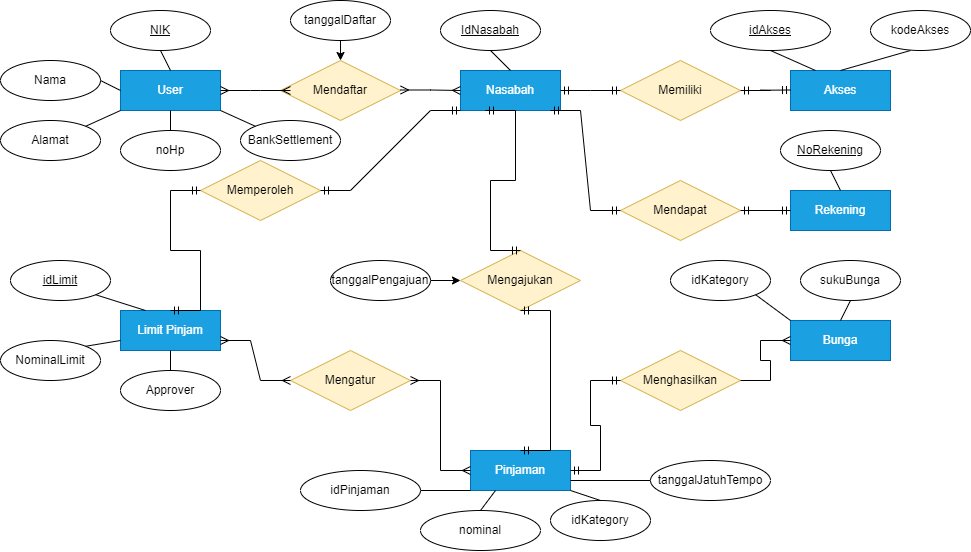

The diagram above was exported from draw.io. Its source (the exported page's mxGraphModel, read from the mxfile embedded in the PNG):
<mxGraphModel dx="2071" dy="575" grid="1" gridSize="10" guides="1" tooltips="1" connect="1" arrows="1" fold="1" page="1" pageScale="1" pageWidth="850" pageHeight="1100" math="0" shadow="0">
  <root>
    <mxCell id="0" />
    <mxCell id="1" parent="0" />
    <mxCell id="kB1jDSPugqyrb8iLLg1n-1" value="Nasabah" style="whiteSpace=wrap;html=1;align=center;fontColor=#ffffff;fillColor=#1ba1e2;strokeColor=#006EAF;" parent="1" vertex="1">
      <mxGeometry x="-370" y="80" width="100" height="40" as="geometry" />
    </mxCell>
    <mxCell id="kB1jDSPugqyrb8iLLg1n-2" value="User" style="whiteSpace=wrap;html=1;align=center;fontColor=#ffffff;fillColor=#1ba1e2;strokeColor=#006EAF;" parent="1" vertex="1">
      <mxGeometry x="-710" y="80" width="100" height="40" as="geometry" />
    </mxCell>
    <mxCell id="kB1jDSPugqyrb8iLLg1n-3" value="Mendaftar" style="shape=rhombus;perimeter=rhombusPerimeter;whiteSpace=wrap;html=1;align=center;fillColor=#fff2cc;strokeColor=#d6b656;" parent="1" vertex="1">
      <mxGeometry x="-550" y="70" width="120" height="60" as="geometry" />
    </mxCell>
    <mxCell id="kB1jDSPugqyrb8iLLg1n-4" value="Pinjaman" style="whiteSpace=wrap;html=1;align=center;fontColor=#ffffff;fillColor=#1ba1e2;strokeColor=#006EAF;" parent="1" vertex="1">
      <mxGeometry x="-360" y="460" width="100" height="40" as="geometry" />
    </mxCell>
    <mxCell id="kB1jDSPugqyrb8iLLg1n-5" value="Mengajukan" style="shape=rhombus;perimeter=rhombusPerimeter;whiteSpace=wrap;html=1;align=center;fillColor=#fff2cc;strokeColor=#d6b656;" parent="1" vertex="1">
      <mxGeometry x="-370" y="260" width="120" height="60" as="geometry" />
    </mxCell>
    <mxCell id="tFLjQT6EXcjxwKk1qq9w-1" value="Memiliki" style="shape=rhombus;perimeter=rhombusPerimeter;whiteSpace=wrap;html=1;align=center;fillColor=#fff2cc;strokeColor=#d6b656;" parent="1" vertex="1">
      <mxGeometry x="-210" y="70" width="120" height="60" as="geometry" />
    </mxCell>
    <mxCell id="tFLjQT6EXcjxwKk1qq9w-2" value="Akses" style="whiteSpace=wrap;html=1;align=center;fontColor=#ffffff;fillColor=#1ba1e2;strokeColor=#006EAF;" parent="1" vertex="1">
      <mxGeometry x="-40" y="80" width="100" height="40" as="geometry" />
    </mxCell>
    <mxCell id="Sg0PnSBEB5jgK8NMnt2h-1" value="Menghasilkan" style="shape=rhombus;perimeter=rhombusPerimeter;whiteSpace=wrap;html=1;align=center;fillColor=#fff2cc;strokeColor=#d6b656;" parent="1" vertex="1">
      <mxGeometry x="-210" y="360" width="120" height="60" as="geometry" />
    </mxCell>
    <mxCell id="Sg0PnSBEB5jgK8NMnt2h-2" value="Bunga" style="whiteSpace=wrap;html=1;align=center;fontColor=#ffffff;fillColor=#1ba1e2;strokeColor=#006EAF;" parent="1" vertex="1">
      <mxGeometry x="-40" y="330" width="100" height="40" as="geometry" />
    </mxCell>
    <mxCell id="Sg0PnSBEB5jgK8NMnt2h-6" value="" style="edgeStyle=entityRelationEdgeStyle;fontSize=12;html=1;endArrow=ERmany;startArrow=ERmany;rounded=0;fontColor=#000000;exitX=1;exitY=0.5;exitDx=0;exitDy=0;" parent="1" source="kB1jDSPugqyrb8iLLg1n-2" edge="1">
      <mxGeometry width="100" height="100" relative="1" as="geometry">
        <mxPoint x="-640" y="200" as="sourcePoint" />
        <mxPoint x="-540" y="100" as="targetPoint" />
      </mxGeometry>
    </mxCell>
    <mxCell id="Sg0PnSBEB5jgK8NMnt2h-7" value="" style="edgeStyle=entityRelationEdgeStyle;fontSize=12;html=1;endArrow=ERmany;startArrow=ERmany;rounded=0;fontColor=#000000;exitX=1;exitY=0.5;exitDx=0;exitDy=0;entryX=0;entryY=0.5;entryDx=0;entryDy=0;" parent="1" target="kB1jDSPugqyrb8iLLg1n-1" edge="1">
      <mxGeometry width="100" height="100" relative="1" as="geometry">
        <mxPoint x="-430" y="99.5" as="sourcePoint" />
        <mxPoint x="-360" y="99.5" as="targetPoint" />
      </mxGeometry>
    </mxCell>
    <mxCell id="Sg0PnSBEB5jgK8NMnt2h-8" value="" style="edgeStyle=entityRelationEdgeStyle;fontSize=12;html=1;endArrow=ERmandOne;startArrow=ERmandOne;rounded=0;fontColor=#000000;exitX=1;exitY=0.5;exitDx=0;exitDy=0;" parent="1" source="kB1jDSPugqyrb8iLLg1n-1" edge="1">
      <mxGeometry width="100" height="100" relative="1" as="geometry">
        <mxPoint x="-310" y="200" as="sourcePoint" />
        <mxPoint x="-210" y="100" as="targetPoint" />
      </mxGeometry>
    </mxCell>
    <mxCell id="Sg0PnSBEB5jgK8NMnt2h-10" value="" style="edgeStyle=entityRelationEdgeStyle;fontSize=12;html=1;endArrow=ERmandOne;startArrow=ERmandOne;rounded=0;fontColor=#000000;" parent="1" edge="1">
      <mxGeometry width="100" height="100" relative="1" as="geometry">
        <mxPoint x="-90" y="100" as="sourcePoint" />
        <mxPoint x="-40" y="99.5" as="targetPoint" />
      </mxGeometry>
    </mxCell>
    <mxCell id="Sg0PnSBEB5jgK8NMnt2h-22" value="Memperoleh" style="shape=rhombus;perimeter=rhombusPerimeter;whiteSpace=wrap;html=1;align=center;fillColor=#fff2cc;strokeColor=#d6b656;" parent="1" vertex="1">
      <mxGeometry x="-630" y="170" width="120" height="60" as="geometry" />
    </mxCell>
    <mxCell id="Sg0PnSBEB5jgK8NMnt2h-23" value="Limit Pinjam" style="whiteSpace=wrap;html=1;align=center;fontColor=#ffffff;fillColor=#1ba1e2;strokeColor=#006EAF;" parent="1" vertex="1">
      <mxGeometry x="-710" y="320" width="100" height="40" as="geometry" />
    </mxCell>
    <mxCell id="zzXVa7W6P40SmgIlG0he-1" value="Rekening" style="whiteSpace=wrap;html=1;align=center;fontColor=#ffffff;fillColor=#1ba1e2;strokeColor=#006EAF;" parent="1" vertex="1">
      <mxGeometry x="-40" y="200" width="100" height="40" as="geometry" />
    </mxCell>
    <mxCell id="zzXVa7W6P40SmgIlG0he-2" value="Mendapat" style="shape=rhombus;perimeter=rhombusPerimeter;whiteSpace=wrap;html=1;align=center;fillColor=#fff2cc;strokeColor=#d6b656;" parent="1" vertex="1">
      <mxGeometry x="-210" y="190" width="120" height="60" as="geometry" />
    </mxCell>
    <mxCell id="zzXVa7W6P40SmgIlG0he-3" value="" style="edgeStyle=entityRelationEdgeStyle;fontSize=12;html=1;endArrow=ERmandOne;startArrow=ERmandOne;rounded=0;fontColor=#000000;exitX=1;exitY=0.5;exitDx=0;exitDy=0;entryX=0;entryY=0.5;entryDx=0;entryDy=0;" parent="1" source="zzXVa7W6P40SmgIlG0he-2" target="zzXVa7W6P40SmgIlG0he-1" edge="1">
      <mxGeometry width="100" height="100" relative="1" as="geometry">
        <mxPoint x="-140" y="290" as="sourcePoint" />
        <mxPoint x="-40" y="190" as="targetPoint" />
      </mxGeometry>
    </mxCell>
    <mxCell id="zzXVa7W6P40SmgIlG0he-4" value="" style="edgeStyle=entityRelationEdgeStyle;fontSize=12;html=1;endArrow=ERmandOne;startArrow=ERmandOne;rounded=0;fontColor=#000000;exitX=1;exitY=0.5;exitDx=0;exitDy=0;" parent="1" target="zzXVa7W6P40SmgIlG0he-2" edge="1">
      <mxGeometry width="100" height="100" relative="1" as="geometry">
        <mxPoint x="-280" y="120" as="sourcePoint" />
        <mxPoint x="-230" y="120" as="targetPoint" />
      </mxGeometry>
    </mxCell>
    <mxCell id="zzXVa7W6P40SmgIlG0he-5" value="" style="edgeStyle=entityRelationEdgeStyle;fontSize=12;html=1;endArrow=ERmandOne;startArrow=ERmandOne;rounded=0;fontColor=#000000;exitX=0.25;exitY=1;exitDx=0;exitDy=0;entryX=0.5;entryY=0;entryDx=0;entryDy=0;" parent="1" source="kB1jDSPugqyrb8iLLg1n-1" target="kB1jDSPugqyrb8iLLg1n-5" edge="1">
      <mxGeometry width="100" height="100" relative="1" as="geometry">
        <mxPoint x="-380" y="160" as="sourcePoint" />
        <mxPoint x="-320" y="160" as="targetPoint" />
      </mxGeometry>
    </mxCell>
    <mxCell id="zzXVa7W6P40SmgIlG0he-6" value="" style="edgeStyle=entityRelationEdgeStyle;fontSize=12;html=1;endArrow=ERmandOne;startArrow=ERmandOne;rounded=0;fontColor=#000000;exitX=0.5;exitY=1;exitDx=0;exitDy=0;entryX=0.5;entryY=0;entryDx=0;entryDy=0;" parent="1" source="kB1jDSPugqyrb8iLLg1n-5" target="kB1jDSPugqyrb8iLLg1n-4" edge="1">
      <mxGeometry width="100" height="100" relative="1" as="geometry">
        <mxPoint x="-325" y="220" as="sourcePoint" />
        <mxPoint x="-300" y="260" as="targetPoint" />
      </mxGeometry>
    </mxCell>
    <mxCell id="zzXVa7W6P40SmgIlG0he-16" value="Mengatur" style="shape=rhombus;perimeter=rhombusPerimeter;whiteSpace=wrap;html=1;align=center;fillColor=#fff2cc;strokeColor=#d6b656;" parent="1" vertex="1">
      <mxGeometry x="-540" y="360" width="120" height="60" as="geometry" />
    </mxCell>
    <mxCell id="zzXVa7W6P40SmgIlG0he-19" value="" style="edgeStyle=entityRelationEdgeStyle;fontSize=12;html=1;endArrow=ERmandOne;startArrow=ERmandOne;rounded=0;fontColor=#000000;exitX=1;exitY=0.5;exitDx=0;exitDy=0;entryX=0;entryY=1;entryDx=0;entryDy=0;" parent="1" source="Sg0PnSBEB5jgK8NMnt2h-22" target="kB1jDSPugqyrb8iLLg1n-1" edge="1">
      <mxGeometry width="100" height="100" relative="1" as="geometry">
        <mxPoint x="-470" y="220" as="sourcePoint" />
        <mxPoint x="-370" y="120" as="targetPoint" />
      </mxGeometry>
    </mxCell>
    <mxCell id="zzXVa7W6P40SmgIlG0he-20" value="" style="edgeStyle=entityRelationEdgeStyle;fontSize=12;html=1;endArrow=ERmandOne;startArrow=ERmandOne;rounded=0;fontColor=#000000;exitX=0.5;exitY=0;exitDx=0;exitDy=0;" parent="1" source="Sg0PnSBEB5jgK8NMnt2h-23" target="Sg0PnSBEB5jgK8NMnt2h-22" edge="1">
      <mxGeometry width="100" height="100" relative="1" as="geometry">
        <mxPoint x="-710" y="310" as="sourcePoint" />
        <mxPoint x="-570" y="230" as="targetPoint" />
      </mxGeometry>
    </mxCell>
    <mxCell id="zzXVa7W6P40SmgIlG0he-21" value="" style="edgeStyle=entityRelationEdgeStyle;fontSize=12;html=1;endArrow=ERmany;startArrow=ERmany;rounded=0;fontColor=#000000;exitX=0;exitY=0.5;exitDx=0;exitDy=0;entryX=1;entryY=0.75;entryDx=0;entryDy=0;" parent="1" source="zzXVa7W6P40SmgIlG0he-16" target="Sg0PnSBEB5jgK8NMnt2h-23" edge="1">
      <mxGeometry width="100" height="100" relative="1" as="geometry">
        <mxPoint x="-380" y="340" as="sourcePoint" />
        <mxPoint x="-550" y="370" as="targetPoint" />
      </mxGeometry>
    </mxCell>
    <mxCell id="zzXVa7W6P40SmgIlG0he-22" value="" style="edgeStyle=entityRelationEdgeStyle;fontSize=12;html=1;endArrow=ERmany;startArrow=ERmany;rounded=0;fontColor=#000000;exitX=0;exitY=0.5;exitDx=0;exitDy=0;entryX=1;entryY=0.5;entryDx=0;entryDy=0;" parent="1" source="kB1jDSPugqyrb8iLLg1n-4" target="zzXVa7W6P40SmgIlG0he-16" edge="1">
      <mxGeometry width="100" height="100" relative="1" as="geometry">
        <mxPoint x="-380" y="480" as="sourcePoint" />
        <mxPoint x="-450" y="420" as="targetPoint" />
      </mxGeometry>
    </mxCell>
    <mxCell id="zzXVa7W6P40SmgIlG0he-24" value="" style="edgeStyle=entityRelationEdgeStyle;fontSize=12;html=1;endArrow=ERmandOne;startArrow=ERmandOne;rounded=0;fontColor=#000000;exitX=1;exitY=0.5;exitDx=0;exitDy=0;entryX=0;entryY=0.5;entryDx=0;entryDy=0;" parent="1" source="kB1jDSPugqyrb8iLLg1n-4" target="Sg0PnSBEB5jgK8NMnt2h-1" edge="1">
      <mxGeometry width="100" height="100" relative="1" as="geometry">
        <mxPoint x="-260" y="480" as="sourcePoint" />
        <mxPoint x="-210" y="410" as="targetPoint" />
      </mxGeometry>
    </mxCell>
    <mxCell id="zzXVa7W6P40SmgIlG0he-25" value="" style="edgeStyle=entityRelationEdgeStyle;fontSize=12;html=1;endArrow=ERmany;rounded=0;fontColor=#000000;entryX=0;entryY=0.5;entryDx=0;entryDy=0;" parent="1" source="Sg0PnSBEB5jgK8NMnt2h-1" target="Sg0PnSBEB5jgK8NMnt2h-2" edge="1">
      <mxGeometry width="100" height="100" relative="1" as="geometry">
        <mxPoint x="-140" y="450" as="sourcePoint" />
        <mxPoint x="-40" y="350" as="targetPoint" />
      </mxGeometry>
    </mxCell>
    <mxCell id="zzXVa7W6P40SmgIlG0he-26" value="NIK" style="ellipse;whiteSpace=wrap;html=1;align=center;fontStyle=4;fontColor=#000000;" parent="1" vertex="1">
      <mxGeometry x="-720" y="20" width="100" height="40" as="geometry" />
    </mxCell>
    <mxCell id="zzXVa7W6P40SmgIlG0he-28" value="IdNasabah" style="ellipse;whiteSpace=wrap;html=1;align=center;fontStyle=4;fontColor=#000000;" parent="1" vertex="1">
      <mxGeometry x="-390" y="20" width="100" height="40" as="geometry" />
    </mxCell>
    <mxCell id="zzXVa7W6P40SmgIlG0he-29" value="NoRekening" style="ellipse;whiteSpace=wrap;html=1;align=center;fontStyle=4;fontColor=#000000;" parent="1" vertex="1">
      <mxGeometry x="-50" y="140" width="100" height="40" as="geometry" />
    </mxCell>
    <mxCell id="ovHS-3cp2l4n5WReMt0l-1" style="edgeStyle=orthogonalEdgeStyle;rounded=0;orthogonalLoop=1;jettySize=auto;html=1;exitX=0.5;exitY=1;exitDx=0;exitDy=0;entryX=0.5;entryY=0;entryDx=0;entryDy=0;" edge="1" parent="1" source="zzXVa7W6P40SmgIlG0he-31" target="kB1jDSPugqyrb8iLLg1n-3">
      <mxGeometry relative="1" as="geometry" />
    </mxCell>
    <mxCell id="zzXVa7W6P40SmgIlG0he-31" value="tanggalDaftar" style="ellipse;whiteSpace=wrap;html=1;align=center;fontColor=#000000;" parent="1" vertex="1">
      <mxGeometry x="-540" y="10" width="100" height="40" as="geometry" />
    </mxCell>
    <mxCell id="zzXVa7W6P40SmgIlG0he-59" style="edgeStyle=orthogonalEdgeStyle;rounded=0;orthogonalLoop=1;jettySize=auto;html=1;exitX=1;exitY=0.5;exitDx=0;exitDy=0;entryX=0;entryY=0.5;entryDx=0;entryDy=0;fontColor=#000000;" parent="1" source="zzXVa7W6P40SmgIlG0he-32" target="kB1jDSPugqyrb8iLLg1n-5" edge="1">
      <mxGeometry relative="1" as="geometry" />
    </mxCell>
    <mxCell id="zzXVa7W6P40SmgIlG0he-32" value="tanggalPengajuan" style="ellipse;whiteSpace=wrap;html=1;align=center;fontColor=#000000;" parent="1" vertex="1">
      <mxGeometry x="-500" y="270" width="100" height="40" as="geometry" />
    </mxCell>
    <mxCell id="zzXVa7W6P40SmgIlG0he-33" value="Approver" style="ellipse;whiteSpace=wrap;html=1;align=center;fontColor=#000000;" parent="1" vertex="1">
      <mxGeometry x="-710" y="380" width="100" height="40" as="geometry" />
    </mxCell>
    <mxCell id="zzXVa7W6P40SmgIlG0he-34" value="&lt;u&gt;idLimit&lt;/u&gt;" style="ellipse;whiteSpace=wrap;html=1;align=center;fontColor=#000000;" parent="1" vertex="1">
      <mxGeometry x="-820" y="270" width="100" height="40" as="geometry" />
    </mxCell>
    <mxCell id="zzXVa7W6P40SmgIlG0he-35" value="NominalLimit" style="ellipse;whiteSpace=wrap;html=1;align=center;fontColor=#000000;" parent="1" vertex="1">
      <mxGeometry x="-830" y="350" width="100" height="40" as="geometry" />
    </mxCell>
    <mxCell id="zzXVa7W6P40SmgIlG0he-41" value="tanggalJatuhTempo" style="ellipse;whiteSpace=wrap;html=1;align=center;fontColor=#000000;" parent="1" vertex="1">
      <mxGeometry x="-180" y="470" width="120" height="40" as="geometry" />
    </mxCell>
    <mxCell id="zzXVa7W6P40SmgIlG0he-43" value="nominal" style="ellipse;whiteSpace=wrap;html=1;align=center;fontColor=#000000;" parent="1" vertex="1">
      <mxGeometry x="-410" y="520" width="120" height="40" as="geometry" />
    </mxCell>
    <mxCell id="zzXVa7W6P40SmgIlG0he-47" value="Nama" style="ellipse;whiteSpace=wrap;html=1;align=center;fontColor=#000000;" parent="1" vertex="1">
      <mxGeometry x="-830" y="70" width="100" height="40" as="geometry" />
    </mxCell>
    <mxCell id="zzXVa7W6P40SmgIlG0he-48" value="Alamat" style="ellipse;whiteSpace=wrap;html=1;align=center;fontColor=#000000;" parent="1" vertex="1">
      <mxGeometry x="-830" y="130" width="100" height="40" as="geometry" />
    </mxCell>
    <mxCell id="zzXVa7W6P40SmgIlG0he-49" value="noHp" style="ellipse;whiteSpace=wrap;html=1;align=center;fontColor=#000000;" parent="1" vertex="1">
      <mxGeometry x="-710" y="140" width="100" height="40" as="geometry" />
    </mxCell>
    <mxCell id="zzXVa7W6P40SmgIlG0he-51" value="sukuBunga" style="ellipse;whiteSpace=wrap;html=1;align=center;fontColor=#000000;" parent="1" vertex="1">
      <mxGeometry x="-30" y="270" width="100" height="40" as="geometry" />
    </mxCell>
    <mxCell id="zzXVa7W6P40SmgIlG0he-52" value="idKategory" style="ellipse;whiteSpace=wrap;html=1;align=center;fontColor=#000000;" parent="1" vertex="1">
      <mxGeometry x="-280" y="510" width="100" height="40" as="geometry" />
    </mxCell>
    <mxCell id="zzXVa7W6P40SmgIlG0he-53" value="idKategory" style="ellipse;whiteSpace=wrap;html=1;align=center;fontColor=#000000;" parent="1" vertex="1">
      <mxGeometry x="-160" y="270" width="100" height="40" as="geometry" />
    </mxCell>
    <mxCell id="zzXVa7W6P40SmgIlG0he-54" value="idPinjaman" style="ellipse;whiteSpace=wrap;html=1;align=center;fontColor=#000000;" parent="1" vertex="1">
      <mxGeometry x="-530" y="480" width="120" height="40" as="geometry" />
    </mxCell>
    <mxCell id="Op1yE3KTuTHP6T3c0x8o-1" value="" style="endArrow=none;html=1;rounded=0;exitX=0.5;exitY=0;exitDx=0;exitDy=0;entryX=0.5;entryY=1;entryDx=0;entryDy=0;" edge="1" parent="1" source="kB1jDSPugqyrb8iLLg1n-2" target="zzXVa7W6P40SmgIlG0he-26">
      <mxGeometry width="50" height="50" relative="1" as="geometry">
        <mxPoint x="-720" y="110" as="sourcePoint" />
        <mxPoint x="-670" y="60" as="targetPoint" />
      </mxGeometry>
    </mxCell>
    <mxCell id="Op1yE3KTuTHP6T3c0x8o-2" value="" style="endArrow=none;html=1;rounded=0;exitX=0;exitY=0.5;exitDx=0;exitDy=0;entryX=1;entryY=0.5;entryDx=0;entryDy=0;" edge="1" parent="1" source="kB1jDSPugqyrb8iLLg1n-2" target="zzXVa7W6P40SmgIlG0he-47">
      <mxGeometry width="50" height="50" relative="1" as="geometry">
        <mxPoint x="-720.1800000000001" y="70" as="sourcePoint" />
        <mxPoint x="-721.1800000000001" y="55.75999999999999" as="targetPoint" />
      </mxGeometry>
    </mxCell>
    <mxCell id="Op1yE3KTuTHP6T3c0x8o-4" value="" style="endArrow=none;html=1;rounded=0;exitX=0;exitY=1;exitDx=0;exitDy=0;entryX=1;entryY=0;entryDx=0;entryDy=0;" edge="1" parent="1" source="kB1jDSPugqyrb8iLLg1n-2" target="zzXVa7W6P40SmgIlG0he-48">
      <mxGeometry width="50" height="50" relative="1" as="geometry">
        <mxPoint x="-720" y="150" as="sourcePoint" />
        <mxPoint x="-740" y="140" as="targetPoint" />
      </mxGeometry>
    </mxCell>
    <mxCell id="Op1yE3KTuTHP6T3c0x8o-5" value="" style="endArrow=none;html=1;rounded=0;exitX=0.5;exitY=1;exitDx=0;exitDy=0;entryX=0.5;entryY=0;entryDx=0;entryDy=0;" edge="1" parent="1" source="kB1jDSPugqyrb8iLLg1n-2" target="zzXVa7W6P40SmgIlG0he-49">
      <mxGeometry width="50" height="50" relative="1" as="geometry">
        <mxPoint x="-700" y="130" as="sourcePoint" />
        <mxPoint x="-734.8544793961719" y="145.77443213654567" as="targetPoint" />
      </mxGeometry>
    </mxCell>
    <mxCell id="Op1yE3KTuTHP6T3c0x8o-6" value="" style="endArrow=none;html=1;rounded=0;exitX=0.5;exitY=0;exitDx=0;exitDy=0;entryX=0.5;entryY=1;entryDx=0;entryDy=0;" edge="1" parent="1" source="kB1jDSPugqyrb8iLLg1n-1" target="zzXVa7W6P40SmgIlG0he-28">
      <mxGeometry width="50" height="50" relative="1" as="geometry">
        <mxPoint x="-690" y="140" as="sourcePoint" />
        <mxPoint x="-724.8544793961719" y="155.77443213654567" as="targetPoint" />
      </mxGeometry>
    </mxCell>
    <mxCell id="Op1yE3KTuTHP6T3c0x8o-8" value="" style="endArrow=none;html=1;rounded=0;exitX=0.5;exitY=0;exitDx=0;exitDy=0;entryX=0.5;entryY=1;entryDx=0;entryDy=0;" edge="1" parent="1" source="tFLjQT6EXcjxwKk1qq9w-2">
      <mxGeometry width="50" height="50" relative="1" as="geometry">
        <mxPoint x="-300" y="100" as="sourcePoint" />
        <mxPoint x="80" y="60" as="targetPoint" />
      </mxGeometry>
    </mxCell>
    <mxCell id="Op1yE3KTuTHP6T3c0x8o-9" value="" style="endArrow=none;html=1;rounded=0;exitX=0.5;exitY=0;exitDx=0;exitDy=0;entryX=0.5;entryY=1;entryDx=0;entryDy=0;" edge="1" parent="1" source="zzXVa7W6P40SmgIlG0he-1" target="zzXVa7W6P40SmgIlG0he-29">
      <mxGeometry width="50" height="50" relative="1" as="geometry">
        <mxPoint x="-290" y="110" as="sourcePoint" />
        <mxPoint x="-310" y="90" as="targetPoint" />
      </mxGeometry>
    </mxCell>
    <mxCell id="Op1yE3KTuTHP6T3c0x8o-11" value="" style="endArrow=none;html=1;rounded=0;exitX=0.5;exitY=0;exitDx=0;exitDy=0;entryX=0.5;entryY=1;entryDx=0;entryDy=0;" edge="1" parent="1" source="Sg0PnSBEB5jgK8NMnt2h-2" target="zzXVa7W6P40SmgIlG0he-51">
      <mxGeometry width="50" height="50" relative="1" as="geometry">
        <mxPoint x="20" y="210" as="sourcePoint" />
        <mxPoint x="20" y="190" as="targetPoint" />
      </mxGeometry>
    </mxCell>
    <mxCell id="Op1yE3KTuTHP6T3c0x8o-12" value="" style="endArrow=none;html=1;rounded=0;exitX=1;exitY=1;exitDx=0;exitDy=0;entryX=0;entryY=0;entryDx=0;entryDy=0;" edge="1" parent="1" source="zzXVa7W6P40SmgIlG0he-53" target="Sg0PnSBEB5jgK8NMnt2h-2">
      <mxGeometry width="50" height="50" relative="1" as="geometry">
        <mxPoint x="30" y="220" as="sourcePoint" />
        <mxPoint x="30" y="200" as="targetPoint" />
      </mxGeometry>
    </mxCell>
    <mxCell id="Op1yE3KTuTHP6T3c0x8o-13" value="" style="endArrow=none;html=1;rounded=0;exitX=0.5;exitY=0;exitDx=0;exitDy=0;entryX=1;entryY=1;entryDx=0;entryDy=0;" edge="1" parent="1" source="zzXVa7W6P40SmgIlG0he-52" target="kB1jDSPugqyrb8iLLg1n-4">
      <mxGeometry width="50" height="50" relative="1" as="geometry">
        <mxPoint x="40" y="400" as="sourcePoint" />
        <mxPoint x="20" y="380" as="targetPoint" />
      </mxGeometry>
    </mxCell>
    <mxCell id="Op1yE3KTuTHP6T3c0x8o-14" value="" style="endArrow=none;html=1;rounded=0;exitX=0.5;exitY=0;exitDx=0;exitDy=0;entryX=0.25;entryY=1;entryDx=0;entryDy=0;" edge="1" parent="1" source="zzXVa7W6P40SmgIlG0he-43" target="kB1jDSPugqyrb8iLLg1n-4">
      <mxGeometry width="50" height="50" relative="1" as="geometry">
        <mxPoint x="50" y="410" as="sourcePoint" />
        <mxPoint x="30" y="390" as="targetPoint" />
      </mxGeometry>
    </mxCell>
    <mxCell id="Op1yE3KTuTHP6T3c0x8o-15" value="" style="endArrow=none;html=1;rounded=0;exitX=0;exitY=1;exitDx=0;exitDy=0;entryX=1;entryY=0.5;entryDx=0;entryDy=0;" edge="1" parent="1" source="kB1jDSPugqyrb8iLLg1n-4" target="zzXVa7W6P40SmgIlG0he-54">
      <mxGeometry width="50" height="50" relative="1" as="geometry">
        <mxPoint x="60" y="420" as="sourcePoint" />
        <mxPoint x="40" y="400" as="targetPoint" />
      </mxGeometry>
    </mxCell>
    <mxCell id="Op1yE3KTuTHP6T3c0x8o-16" value="" style="endArrow=none;html=1;rounded=0;exitX=0.5;exitY=0;exitDx=0;exitDy=0;entryX=0.5;entryY=1;entryDx=0;entryDy=0;" edge="1" parent="1" source="zzXVa7W6P40SmgIlG0he-33" target="Sg0PnSBEB5jgK8NMnt2h-23">
      <mxGeometry width="50" height="50" relative="1" as="geometry">
        <mxPoint x="-350" y="510" as="sourcePoint" />
        <mxPoint x="-399.99999999999136" y="510" as="targetPoint" />
      </mxGeometry>
    </mxCell>
    <mxCell id="Op1yE3KTuTHP6T3c0x8o-17" value="" style="endArrow=none;html=1;rounded=0;exitX=1;exitY=0;exitDx=0;exitDy=0;entryX=0;entryY=0.75;entryDx=0;entryDy=0;" edge="1" parent="1" source="zzXVa7W6P40SmgIlG0he-35" target="Sg0PnSBEB5jgK8NMnt2h-23">
      <mxGeometry width="50" height="50" relative="1" as="geometry">
        <mxPoint x="-340" y="520" as="sourcePoint" />
        <mxPoint x="-389.99999999999136" y="520" as="targetPoint" />
      </mxGeometry>
    </mxCell>
    <mxCell id="Op1yE3KTuTHP6T3c0x8o-19" value="" style="endArrow=none;html=1;rounded=0;exitX=0.25;exitY=0;exitDx=0;exitDy=0;entryX=1;entryY=1;entryDx=0;entryDy=0;" edge="1" parent="1" source="Sg0PnSBEB5jgK8NMnt2h-23" target="zzXVa7W6P40SmgIlG0he-34">
      <mxGeometry width="50" height="50" relative="1" as="geometry">
        <mxPoint x="-724.8544793961719" y="375.7744321365458" as="sourcePoint" />
        <mxPoint x="-690" y="370" as="targetPoint" />
      </mxGeometry>
    </mxCell>
    <mxCell id="Op1yE3KTuTHP6T3c0x8o-20" value="" style="endArrow=none;html=1;rounded=0;exitX=0;exitY=0.5;exitDx=0;exitDy=0;entryX=1;entryY=0.75;entryDx=0;entryDy=0;" edge="1" parent="1" source="zzXVa7W6P40SmgIlG0he-41" target="kB1jDSPugqyrb8iLLg1n-4">
      <mxGeometry width="50" height="50" relative="1" as="geometry">
        <mxPoint x="-220" y="520" as="sourcePoint" />
        <mxPoint x="-250" y="510" as="targetPoint" />
      </mxGeometry>
    </mxCell>
    <mxCell id="ovHS-3cp2l4n5WReMt0l-2" value="&lt;u&gt;idAkses&lt;/u&gt;" style="ellipse;whiteSpace=wrap;html=1;align=center;fontColor=#000000;" vertex="1" parent="1">
      <mxGeometry x="-120" y="20" width="120" height="40" as="geometry" />
    </mxCell>
    <mxCell id="ovHS-3cp2l4n5WReMt0l-4" value="" style="endArrow=none;html=1;rounded=0;exitX=0.25;exitY=0;exitDx=0;exitDy=0;entryX=0.5;entryY=1;entryDx=0;entryDy=0;" edge="1" parent="1" source="tFLjQT6EXcjxwKk1qq9w-2" target="ovHS-3cp2l4n5WReMt0l-2">
      <mxGeometry width="50" height="50" relative="1" as="geometry">
        <mxPoint x="20" y="90" as="sourcePoint" />
        <mxPoint x="90" y="70" as="targetPoint" />
      </mxGeometry>
    </mxCell>
    <mxCell id="ovHS-3cp2l4n5WReMt0l-5" value="kodeAkses" style="ellipse;whiteSpace=wrap;html=1;align=center;fontColor=#000000;" vertex="1" parent="1">
      <mxGeometry x="40" y="20" width="100" height="40" as="geometry" />
    </mxCell>
    <mxCell id="ovHS-3cp2l4n5WReMt0l-8" value="BankSettlement" style="ellipse;whiteSpace=wrap;html=1;align=center;fontColor=#000000;" vertex="1" parent="1">
      <mxGeometry x="-590" y="130" width="100" height="40" as="geometry" />
    </mxCell>
    <mxCell id="ovHS-3cp2l4n5WReMt0l-9" value="" style="endArrow=none;html=1;rounded=0;exitX=1;exitY=1;exitDx=0;exitDy=0;entryX=0;entryY=0;entryDx=0;entryDy=0;" edge="1" parent="1" source="kB1jDSPugqyrb8iLLg1n-2" target="ovHS-3cp2l4n5WReMt0l-8">
      <mxGeometry width="50" height="50" relative="1" as="geometry">
        <mxPoint x="-650" y="130" as="sourcePoint" />
        <mxPoint x="-650" y="150" as="targetPoint" />
      </mxGeometry>
    </mxCell>
  </root>
</mxGraphModel>